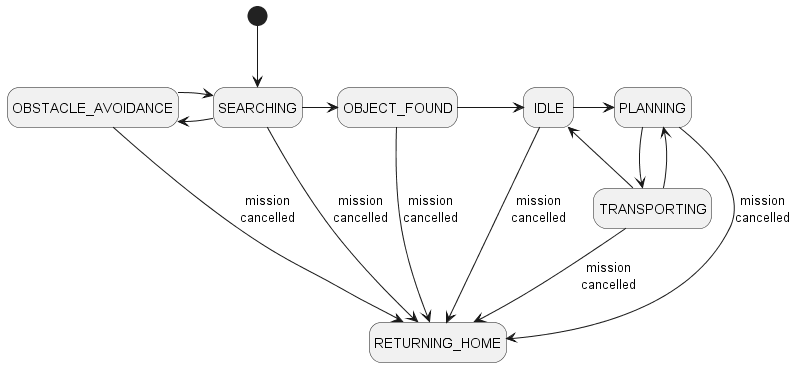

The diagram above was rendered by PlantUML. Its source (embedded in the PNG):
@startuml
hide empty description

[*] --> SEARCHING

SEARCHING -> OBSTACLE_AVOIDANCE
SEARCHING -> OBJECT_FOUND

OBJECT_FOUND -> IDLE
OBSTACLE_AVOIDANCE -> SEARCHING

IDLE -> PLANNING

PLANNING --> TRANSPORTING

TRANSPORTING --> PLANNING
TRANSPORTING --> IDLE

SEARCHING --> RETURNING_HOME : mission\ncancelled
OBSTACLE_AVOIDANCE --> RETURNING_HOME : mission\ncancelled
OBJECT_FOUND --> RETURNING_HOME : mission\ncancelled
IDLE --> RETURNING_HOME : mission\ncancelled
PLANNING --> RETURNING_HOME : mission\ncancelled
TRANSPORTING --> RETURNING_HOME : mission\ncancelled

@enduml